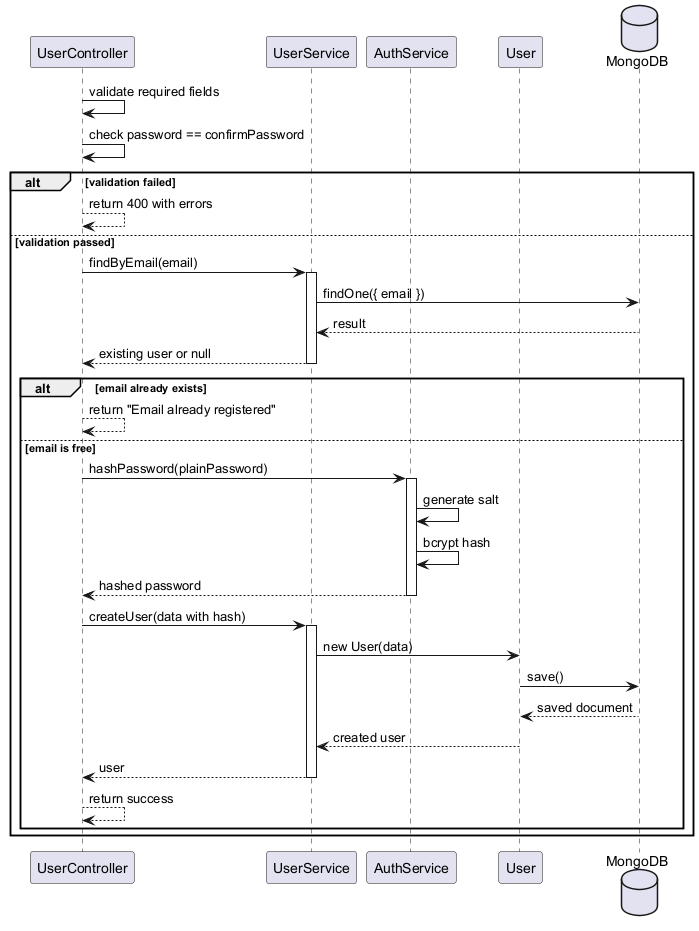

The diagram above was rendered by PlantUML. Its source (embedded in the PNG):
@startuml
participant UserController as UC
participant UserService as US
participant AuthService as AUTH
participant User as U
database MongoDB as DB

UC -> UC : validate required fields
UC -> UC : check password == confirmPassword
alt validation failed
UC --> UC : return 400 with errors
else validation passed
UC -> US : findByEmail(email)
activate US
US -> DB : findOne({ email })
DB --> US : result
US --> UC : existing user or null
deactivate US

alt email already exists
UC --> UC : return "Email already registered"
else email is free
UC -> AUTH : hashPassword(plainPassword)
activate AUTH
AUTH -> AUTH : generate salt
AUTH -> AUTH : bcrypt hash
AUTH --> UC : hashed password
deactivate AUTH

UC -> US : createUser(data with hash)
activate US
US -> U : new User(data)
U -> DB : save()
DB --> U : saved document
U --> US : created user
US --> UC : user
deactivate US
UC --> UC : return success
end
end
@enduml